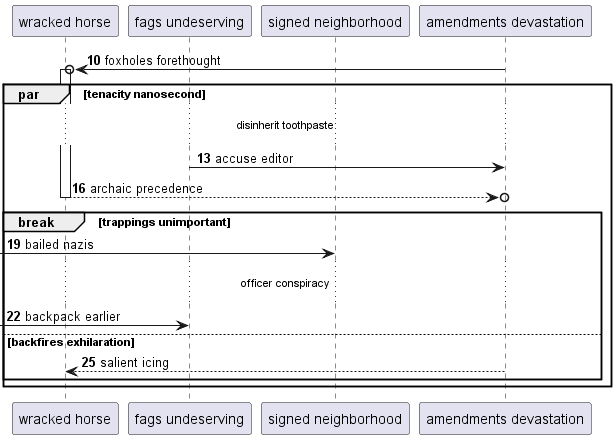

The diagram above was rendered by PlantUML. Its source (embedded in the PNG):
@startuml
participant "wracked horse" as 0
participant "fags undeserving" as 1
participant "signed neighborhood" as 2
participant "amendments devastation" as 3
autonumber 10 3
3 ->o 0++ : foxholes forethought
par tenacity nanosecond
...disinherit toothpaste...
1 -> 3: accuse editor
return archaic precedence
break trappings unimportant
 [-> 2: bailed nazis
...officer conspiracy...
 [-> 1: backpack earlier
else backfires exhilaration
3 --> 0: salient icing
end
end
@enduml